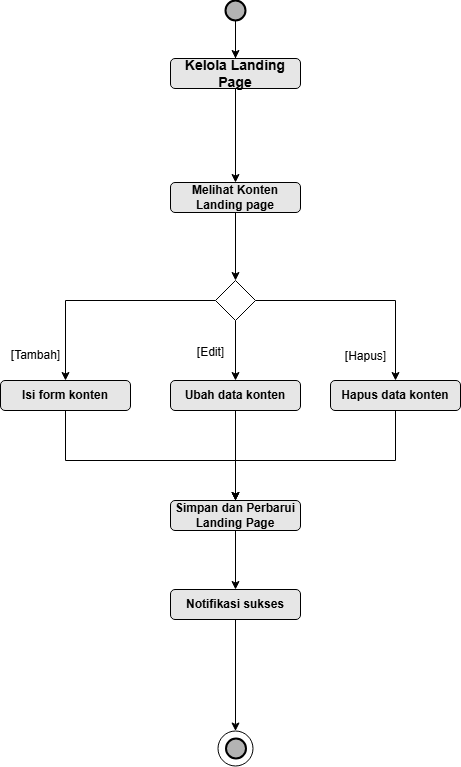

The diagram above was exported from draw.io. Its source (the exported page's mxGraphModel, read from the mxfile embedded in the PNG):
<mxGraphModel dx="2413" dy="1291" grid="0" gridSize="10" guides="1" tooltips="1" connect="1" arrows="1" fold="1" page="1" pageScale="1" pageWidth="827" pageHeight="1169" math="0" shadow="0">
  <root>
    <mxCell id="0" />
    <mxCell id="1" parent="0" />
    <mxCell id="68CGjNlGtaWu29XSvYFF-1" value="" style="edgeStyle=orthogonalEdgeStyle;rounded=0;orthogonalLoop=1;jettySize=auto;html=1;" parent="1" source="68CGjNlGtaWu29XSvYFF-6" target="68CGjNlGtaWu29XSvYFF-14" edge="1">
      <mxGeometry relative="1" as="geometry" />
    </mxCell>
    <mxCell id="68CGjNlGtaWu29XSvYFF-6" value="" style="strokeWidth=2;html=1;shape=mxgraph.flowchart.start_2;whiteSpace=wrap;fillColor=#B3B3B3;" parent="1" vertex="1">
      <mxGeometry x="409" y="87" width="20" height="20" as="geometry" />
    </mxCell>
    <mxCell id="68CGjNlGtaWu29XSvYFF-10" value="" style="edgeStyle=orthogonalEdgeStyle;rounded=0;orthogonalLoop=1;jettySize=auto;html=1;" parent="1" edge="1">
      <mxGeometry relative="1" as="geometry">
        <mxPoint x="419" y="135" as="sourcePoint" />
        <mxPoint x="419" y="167" as="targetPoint" />
      </mxGeometry>
    </mxCell>
    <mxCell id="68CGjNlGtaWu29XSvYFF-11" value="" style="edgeStyle=orthogonalEdgeStyle;rounded=0;orthogonalLoop=1;jettySize=auto;html=1;entryX=0.5;entryY=0;entryDx=0;entryDy=0;" parent="1" source="68CGjNlGtaWu29XSvYFF-14" target="SHjxnEOF3pwBqzLfUhh4-1" edge="1">
      <mxGeometry relative="1" as="geometry">
        <mxPoint x="419" y="257" as="targetPoint" />
      </mxGeometry>
    </mxCell>
    <mxCell id="68CGjNlGtaWu29XSvYFF-14" value="&lt;span style=&quot;font-size: 14px; font-weight: 700;&quot;&gt;Kelola Landing Page&lt;/span&gt;" style="rounded=1;whiteSpace=wrap;html=1;fillColor=#E6E6E6;" parent="1" vertex="1">
      <mxGeometry x="354" y="145" width="130" height="30" as="geometry" />
    </mxCell>
    <mxCell id="SHjxnEOF3pwBqzLfUhh4-3" style="edgeStyle=orthogonalEdgeStyle;rounded=0;orthogonalLoop=1;jettySize=auto;html=1;entryX=0.5;entryY=0;entryDx=0;entryDy=0;" parent="1" source="SHjxnEOF3pwBqzLfUhh4-1" target="SHjxnEOF3pwBqzLfUhh4-18" edge="1">
      <mxGeometry relative="1" as="geometry">
        <mxPoint x="419" y="357" as="targetPoint" />
      </mxGeometry>
    </mxCell>
    <mxCell id="SHjxnEOF3pwBqzLfUhh4-1" value="&lt;b&gt;Melihat Konten Landing page&lt;/b&gt;" style="rounded=1;whiteSpace=wrap;html=1;fillColor=#E6E6E6;" parent="1" vertex="1">
      <mxGeometry x="354" y="269" width="130" height="30" as="geometry" />
    </mxCell>
    <mxCell id="SHjxnEOF3pwBqzLfUhh4-7" style="edgeStyle=orthogonalEdgeStyle;rounded=0;orthogonalLoop=1;jettySize=auto;html=1;entryX=0.5;entryY=0;entryDx=0;entryDy=0;exitX=0.5;exitY=1;exitDx=0;exitDy=0;" parent="1" source="SHjxnEOF3pwBqzLfUhh4-18" target="SHjxnEOF3pwBqzLfUhh4-5" edge="1">
      <mxGeometry relative="1" as="geometry">
        <mxPoint x="419" y="417" as="sourcePoint" />
      </mxGeometry>
    </mxCell>
    <mxCell id="SHjxnEOF3pwBqzLfUhh4-8" style="edgeStyle=orthogonalEdgeStyle;rounded=0;orthogonalLoop=1;jettySize=auto;html=1;entryX=0.5;entryY=0;entryDx=0;entryDy=0;exitX=0;exitY=0.5;exitDx=0;exitDy=0;" parent="1" source="SHjxnEOF3pwBqzLfUhh4-18" target="SHjxnEOF3pwBqzLfUhh4-4" edge="1">
      <mxGeometry relative="1" as="geometry">
        <mxPoint x="386.5204402515724" y="387.0188679245284" as="sourcePoint" />
      </mxGeometry>
    </mxCell>
    <mxCell id="SHjxnEOF3pwBqzLfUhh4-9" style="edgeStyle=orthogonalEdgeStyle;rounded=0;orthogonalLoop=1;jettySize=auto;html=1;entryX=0.5;entryY=0;entryDx=0;entryDy=0;exitX=1;exitY=0.5;exitDx=0;exitDy=0;" parent="1" source="SHjxnEOF3pwBqzLfUhh4-18" target="SHjxnEOF3pwBqzLfUhh4-6" edge="1">
      <mxGeometry relative="1" as="geometry">
        <mxPoint x="451.4795597484276" y="387.0188679245284" as="sourcePoint" />
      </mxGeometry>
    </mxCell>
    <mxCell id="SHjxnEOF3pwBqzLfUhh4-16" style="edgeStyle=orthogonalEdgeStyle;rounded=0;orthogonalLoop=1;jettySize=auto;html=1;entryX=0.5;entryY=0;entryDx=0;entryDy=0;" parent="1" source="SHjxnEOF3pwBqzLfUhh4-4" target="SHjxnEOF3pwBqzLfUhh4-13" edge="1">
      <mxGeometry relative="1" as="geometry">
        <Array as="points">
          <mxPoint x="249" y="547" />
          <mxPoint x="419" y="547" />
        </Array>
      </mxGeometry>
    </mxCell>
    <mxCell id="SHjxnEOF3pwBqzLfUhh4-4" value="&lt;b&gt;Isi form konten&lt;/b&gt;" style="rounded=1;whiteSpace=wrap;html=1;fillColor=#E6E6E6;" parent="1" vertex="1">
      <mxGeometry x="184" y="467" width="130" height="30" as="geometry" />
    </mxCell>
    <mxCell id="SHjxnEOF3pwBqzLfUhh4-17" style="edgeStyle=orthogonalEdgeStyle;rounded=0;orthogonalLoop=1;jettySize=auto;html=1;entryX=0.5;entryY=0;entryDx=0;entryDy=0;" parent="1" source="SHjxnEOF3pwBqzLfUhh4-5" target="SHjxnEOF3pwBqzLfUhh4-13" edge="1">
      <mxGeometry relative="1" as="geometry" />
    </mxCell>
    <mxCell id="SHjxnEOF3pwBqzLfUhh4-5" value="&lt;b&gt;Ubah data konten&lt;/b&gt;" style="rounded=1;whiteSpace=wrap;html=1;fillColor=#E6E6E6;" parent="1" vertex="1">
      <mxGeometry x="354" y="467" width="130" height="30" as="geometry" />
    </mxCell>
    <mxCell id="SHjxnEOF3pwBqzLfUhh4-15" style="edgeStyle=orthogonalEdgeStyle;rounded=0;orthogonalLoop=1;jettySize=auto;html=1;entryX=0.5;entryY=0;entryDx=0;entryDy=0;exitX=0.5;exitY=1;exitDx=0;exitDy=0;" parent="1" source="SHjxnEOF3pwBqzLfUhh4-6" target="SHjxnEOF3pwBqzLfUhh4-13" edge="1">
      <mxGeometry relative="1" as="geometry">
        <Array as="points">
          <mxPoint x="579" y="547" />
          <mxPoint x="419" y="547" />
        </Array>
      </mxGeometry>
    </mxCell>
    <mxCell id="SHjxnEOF3pwBqzLfUhh4-6" value="&lt;b&gt;Hapus data konten&lt;/b&gt;" style="rounded=1;whiteSpace=wrap;html=1;fillColor=#E6E6E6;" parent="1" vertex="1">
      <mxGeometry x="514" y="467" width="130" height="30" as="geometry" />
    </mxCell>
    <mxCell id="SHjxnEOF3pwBqzLfUhh4-10" value="[Edit]" style="text;html=1;align=center;verticalAlign=middle;resizable=0;points=[];autosize=1;strokeColor=none;fillColor=none;" parent="1" vertex="1">
      <mxGeometry x="369" y="424" width="50" height="30" as="geometry" />
    </mxCell>
    <mxCell id="SHjxnEOF3pwBqzLfUhh4-11" value="[Tambah]" style="text;html=1;align=center;verticalAlign=middle;resizable=0;points=[];autosize=1;strokeColor=none;fillColor=none;" parent="1" vertex="1">
      <mxGeometry x="184" y="427" width="70" height="30" as="geometry" />
    </mxCell>
    <mxCell id="SHjxnEOF3pwBqzLfUhh4-12" value="[Hapus]" style="text;html=1;align=center;verticalAlign=middle;resizable=0;points=[];autosize=1;strokeColor=none;fillColor=none;" parent="1" vertex="1">
      <mxGeometry x="519" y="428" width="60" height="30" as="geometry" />
    </mxCell>
    <mxCell id="SHjxnEOF3pwBqzLfUhh4-13" value="&lt;b&gt;Simpan dan Perbarui Landing Page&lt;/b&gt;" style="rounded=1;whiteSpace=wrap;html=1;fillColor=#E6E6E6;" parent="1" vertex="1">
      <mxGeometry x="354" y="587" width="130" height="30" as="geometry" />
    </mxCell>
    <mxCell id="SHjxnEOF3pwBqzLfUhh4-18" value="" style="rhombus;whiteSpace=wrap;html=1;" parent="1" vertex="1">
      <mxGeometry x="399" y="367" width="40" height="40" as="geometry" />
    </mxCell>
    <mxCell id="SHjxnEOF3pwBqzLfUhh4-19" style="edgeStyle=orthogonalEdgeStyle;rounded=0;orthogonalLoop=1;jettySize=auto;html=1;exitX=0.5;exitY=1;exitDx=0;exitDy=0;entryX=0.5;entryY=0;entryDx=0;entryDy=0;" parent="1" source="SHjxnEOF3pwBqzLfUhh4-13" target="SHjxnEOF3pwBqzLfUhh4-21" edge="1">
      <mxGeometry relative="1" as="geometry">
        <mxPoint x="424" y="687" as="sourcePoint" />
        <mxPoint x="419" y="717" as="targetPoint" />
        <Array as="points" />
      </mxGeometry>
    </mxCell>
    <mxCell id="SHjxnEOF3pwBqzLfUhh4-28" style="edgeStyle=orthogonalEdgeStyle;rounded=0;orthogonalLoop=1;jettySize=auto;html=1;entryX=0.5;entryY=0;entryDx=0;entryDy=0;" parent="1" source="SHjxnEOF3pwBqzLfUhh4-21" target="SHjxnEOF3pwBqzLfUhh4-26" edge="1">
      <mxGeometry relative="1" as="geometry">
        <mxPoint x="419" y="748" as="targetPoint" />
      </mxGeometry>
    </mxCell>
    <mxCell id="SHjxnEOF3pwBqzLfUhh4-21" value="&lt;b&gt;Notifikasi sukses&lt;/b&gt;" style="rounded=1;whiteSpace=wrap;html=1;fillColor=#E6E6E6;" parent="1" vertex="1">
      <mxGeometry x="354" y="676" width="130" height="30" as="geometry" />
    </mxCell>
    <mxCell id="SHjxnEOF3pwBqzLfUhh4-26" value="" style="ellipse;whiteSpace=wrap;html=1;aspect=fixed;" parent="1" vertex="1">
      <mxGeometry x="401.5" y="817.5" width="35" height="35" as="geometry" />
    </mxCell>
    <mxCell id="SHjxnEOF3pwBqzLfUhh4-27" value="" style="strokeWidth=2;html=1;shape=mxgraph.flowchart.start_2;whiteSpace=wrap;fillColor=#B3B3B3;" parent="1" vertex="1">
      <mxGeometry x="409.5" y="825" width="20" height="20" as="geometry" />
    </mxCell>
  </root>
</mxGraphModel>